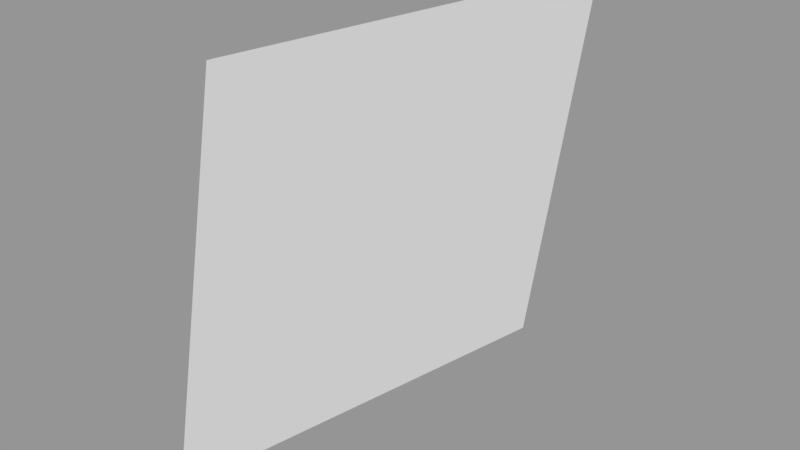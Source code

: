 # Source: Surface057.blend  (saved by Blender 2.79.0; exported with 4.5.12 LTS)
import bpy
from mathutils import Matrix  # noqa: F401  (used for matrix-valued properties, if any)

bpy.ops.wm.read_factory_settings(use_empty=True)
scene = bpy.context.scene
scene.name = 'Scene'

# ---- collections
col_collection_1 = bpy.data.collections.new('Collection 1'); scene.collection.children.link(col_collection_1)

# ---- meshes
me_sphere_063 = bpy.data.meshes.new('Sphere.063')
me_sphere_063.from_pydata([(-0.9239, 5.181e-07, 0.3827), (-1.0, 6.075e-07, -4.371e-08), (-0.8536, 0.3536, 0.3827), (-0.9239, 0.3827, -4.371e-08)], [], [(1, 0, 2, 3)])
_ca = me_sphere_063.color_attributes.new('Col', 'BYTE_COLOR', 'CORNER')
_ca.data.foreach_set('color', [1.0, 1.0, 1.0, 1.0, 1.0, 1.0, 1.0, 1.0, 1.0, 1.0, 1.0, 1.0, 1.0, 1.0, 1.0, 1.0])
me_sphere_063.use_remesh_preserve_volume = False
me_sphere_063.use_remesh_preserve_attributes = False
me_sphere_063.use_mirror_vertex_groups = False
me_sphere_063.update()

# ---- objects
ob_surface057 = bpy.data.objects.new('Surface057', me_sphere_063)

# ---- transforms, parenting, visibility, modifiers, constraints
ob_surface057.location = (0.0, 0.0, 0.0)
ob_surface057.scale = (1e+04, 1e+04, 1e+04)
ob_surface057.lineart.crease_threshold = 0.0

# ---- collection membership
col_collection_1.objects.link(ob_surface057)

# ---- scene / render settings (as saved in the file)
scene.frame_start = 1; scene.frame_end = 250; scene.frame_set(1)
scene.render.engine = 'BLENDER_EEVEE_NEXT'
scene.render.resolution_percentage = 50
scene.render.dither_intensity = 0.0
scene.cycles.use_denoising = False
scene.cycles.samples = 128
scene.cycles.sampling_pattern = 'TABULATED_SOBOL'
scene.cycles.use_adaptive_sampling = False
scene.cycles.use_light_tree = False
scene.cycles.blur_glossy = 0.0
scene.cycles.sample_clamp_indirect = 0.0
scene.view_settings.view_transform = 'Standard'
bpy.context.view_layer.update()

# ---- added for rendering (the .blend has no active camera and no usable light): camera, sun + grey world if the file has none
cam_auto = bpy.data.cameras.new('AutoCamera')
cam_auto.lens = 50.0
cam_auto.sensor_width = 36.0
cam_auto.clip_end = 91037.9
ob_auto_camera = bpy.data.objects.new('AutoCamera', cam_auto)
scene.collection.objects.link(ob_auto_camera)
ob_auto_camera.location = (-4080.4, -4311.42, 6063.31)
ob_auto_camera.rotation_euler = (1.09748, -7.21219e-08, 0.694738)
scene.camera = ob_auto_camera
light_auto_sun = bpy.data.lights.new('AutoSun', 'SUN')
light_auto_sun.energy = 3.0
light_auto_sun.angle = 0.0523599
ob_auto_sun = bpy.data.objects.new('AutoSun', light_auto_sun)
scene.collection.objects.link(ob_auto_sun)
ob_auto_sun.rotation_euler = (0.872665, 0.174533, 0.523599)
if scene.world is None:
    world_auto = bpy.data.worlds.new('AutoWorld')
    world_auto.color = (0.3, 0.3, 0.3)
    scene.world = world_auto
bpy.context.view_layer.update()
